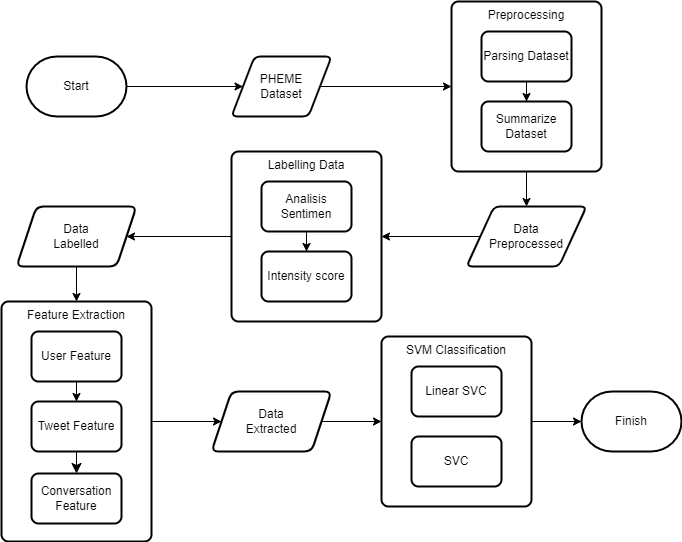

The diagram above was exported from draw.io. Its source (the exported page's mxGraphModel, read from the mxfile embedded in the PNG):
<mxGraphModel dx="1379" dy="595" grid="1" gridSize="10" guides="1" tooltips="1" connect="1" arrows="1" fold="1" page="1" pageScale="1" pageWidth="827" pageHeight="1169" math="0" shadow="0">
  <root>
    <mxCell id="WIyWlLk6GJQsqaUBKTNV-0" />
    <mxCell id="WIyWlLk6GJQsqaUBKTNV-1" parent="WIyWlLk6GJQsqaUBKTNV-0" />
    <mxCell id="SREO2T2vPf5-gO_sJwmX-5" value="" style="edgeStyle=orthogonalEdgeStyle;rounded=0;orthogonalLoop=1;jettySize=auto;html=1;" parent="WIyWlLk6GJQsqaUBKTNV-1" source="SREO2T2vPf5-gO_sJwmX-0" target="SREO2T2vPf5-gO_sJwmX-3" edge="1">
      <mxGeometry relative="1" as="geometry" />
    </mxCell>
    <mxCell id="SREO2T2vPf5-gO_sJwmX-0" value="Start" style="strokeWidth=2;html=1;shape=mxgraph.flowchart.terminator;whiteSpace=wrap;" parent="WIyWlLk6GJQsqaUBKTNV-1" vertex="1">
      <mxGeometry x="75" y="410" width="100" height="60" as="geometry" />
    </mxCell>
    <mxCell id="SREO2T2vPf5-gO_sJwmX-7" value="" style="edgeStyle=orthogonalEdgeStyle;rounded=0;orthogonalLoop=1;jettySize=auto;html=1;" parent="WIyWlLk6GJQsqaUBKTNV-1" source="SREO2T2vPf5-gO_sJwmX-3" target="SREO2T2vPf5-gO_sJwmX-6" edge="1">
      <mxGeometry relative="1" as="geometry" />
    </mxCell>
    <mxCell id="SREO2T2vPf5-gO_sJwmX-3" value="PHEME&lt;br&gt;Dataset" style="shape=parallelogram;html=1;strokeWidth=2;perimeter=parallelogramPerimeter;whiteSpace=wrap;rounded=1;arcSize=12;size=0.23;" parent="WIyWlLk6GJQsqaUBKTNV-1" vertex="1">
      <mxGeometry x="280" y="410" width="100" height="60" as="geometry" />
    </mxCell>
    <mxCell id="SREO2T2vPf5-gO_sJwmX-13" value="" style="edgeStyle=orthogonalEdgeStyle;rounded=0;orthogonalLoop=1;jettySize=auto;html=1;" parent="WIyWlLk6GJQsqaUBKTNV-1" source="SREO2T2vPf5-gO_sJwmX-6" target="SREO2T2vPf5-gO_sJwmX-12" edge="1">
      <mxGeometry relative="1" as="geometry" />
    </mxCell>
    <mxCell id="SREO2T2vPf5-gO_sJwmX-6" value="Preprocessing" style="rounded=1;whiteSpace=wrap;html=1;absoluteArcSize=1;arcSize=14;strokeWidth=2;verticalAlign=top;" parent="WIyWlLk6GJQsqaUBKTNV-1" vertex="1">
      <mxGeometry x="500" y="355" width="150" height="170" as="geometry" />
    </mxCell>
    <mxCell id="SREO2T2vPf5-gO_sJwmX-11" value="" style="edgeStyle=orthogonalEdgeStyle;rounded=0;orthogonalLoop=1;jettySize=auto;html=1;" parent="WIyWlLk6GJQsqaUBKTNV-1" source="SREO2T2vPf5-gO_sJwmX-8" target="SREO2T2vPf5-gO_sJwmX-10" edge="1">
      <mxGeometry relative="1" as="geometry" />
    </mxCell>
    <mxCell id="SREO2T2vPf5-gO_sJwmX-8" value="Parsing Dataset" style="rounded=1;whiteSpace=wrap;html=1;absoluteArcSize=1;arcSize=14;strokeWidth=2;" parent="WIyWlLk6GJQsqaUBKTNV-1" vertex="1">
      <mxGeometry x="530" y="385" width="90" height="50" as="geometry" />
    </mxCell>
    <mxCell id="SREO2T2vPf5-gO_sJwmX-10" value="Summarize Dataset" style="rounded=1;whiteSpace=wrap;html=1;absoluteArcSize=1;arcSize=14;strokeWidth=2;" parent="WIyWlLk6GJQsqaUBKTNV-1" vertex="1">
      <mxGeometry x="530" y="455" width="90" height="50" as="geometry" />
    </mxCell>
    <mxCell id="SREO2T2vPf5-gO_sJwmX-20" value="" style="edgeStyle=orthogonalEdgeStyle;rounded=0;orthogonalLoop=1;jettySize=auto;html=1;entryX=1;entryY=0.5;entryDx=0;entryDy=0;" parent="WIyWlLk6GJQsqaUBKTNV-1" source="SREO2T2vPf5-gO_sJwmX-12" target="SREO2T2vPf5-gO_sJwmX-14" edge="1">
      <mxGeometry relative="1" as="geometry" />
    </mxCell>
    <mxCell id="SREO2T2vPf5-gO_sJwmX-12" value="Data &lt;br&gt;Preprocessed" style="shape=parallelogram;html=1;strokeWidth=2;perimeter=parallelogramPerimeter;whiteSpace=wrap;rounded=1;arcSize=12;size=0.23;" parent="WIyWlLk6GJQsqaUBKTNV-1" vertex="1">
      <mxGeometry x="515" y="560" width="120" height="60" as="geometry" />
    </mxCell>
    <mxCell id="SREO2T2vPf5-gO_sJwmX-22" value="" style="edgeStyle=orthogonalEdgeStyle;rounded=0;orthogonalLoop=1;jettySize=auto;html=1;" parent="WIyWlLk6GJQsqaUBKTNV-1" source="SREO2T2vPf5-gO_sJwmX-14" target="SREO2T2vPf5-gO_sJwmX-21" edge="1">
      <mxGeometry relative="1" as="geometry" />
    </mxCell>
    <mxCell id="SREO2T2vPf5-gO_sJwmX-14" value="Labelling Data" style="rounded=1;whiteSpace=wrap;html=1;absoluteArcSize=1;arcSize=14;strokeWidth=2;verticalAlign=top;" parent="WIyWlLk6GJQsqaUBKTNV-1" vertex="1">
      <mxGeometry x="280" y="505" width="150" height="170" as="geometry" />
    </mxCell>
    <mxCell id="SREO2T2vPf5-gO_sJwmX-15" value="" style="edgeStyle=orthogonalEdgeStyle;rounded=0;orthogonalLoop=1;jettySize=auto;html=1;" parent="WIyWlLk6GJQsqaUBKTNV-1" source="SREO2T2vPf5-gO_sJwmX-16" target="SREO2T2vPf5-gO_sJwmX-17" edge="1">
      <mxGeometry relative="1" as="geometry" />
    </mxCell>
    <mxCell id="SREO2T2vPf5-gO_sJwmX-16" value="Analisis Sentimen" style="rounded=1;whiteSpace=wrap;html=1;absoluteArcSize=1;arcSize=14;strokeWidth=2;" parent="WIyWlLk6GJQsqaUBKTNV-1" vertex="1">
      <mxGeometry x="310" y="535" width="90" height="50" as="geometry" />
    </mxCell>
    <mxCell id="SREO2T2vPf5-gO_sJwmX-17" value="Intensity score" style="rounded=1;whiteSpace=wrap;html=1;absoluteArcSize=1;arcSize=14;strokeWidth=2;" parent="WIyWlLk6GJQsqaUBKTNV-1" vertex="1">
      <mxGeometry x="310" y="605" width="90" height="50" as="geometry" />
    </mxCell>
    <mxCell id="SREO2T2vPf5-gO_sJwmX-27" value="" style="edgeStyle=orthogonalEdgeStyle;rounded=0;orthogonalLoop=1;jettySize=auto;html=1;" parent="WIyWlLk6GJQsqaUBKTNV-1" source="SREO2T2vPf5-gO_sJwmX-21" target="SREO2T2vPf5-gO_sJwmX-23" edge="1">
      <mxGeometry relative="1" as="geometry" />
    </mxCell>
    <mxCell id="SREO2T2vPf5-gO_sJwmX-21" value="Data &lt;br&gt;Labelled" style="shape=parallelogram;perimeter=parallelogramPerimeter;whiteSpace=wrap;html=1;fixedSize=1;verticalAlign=middle;rounded=1;arcSize=14;strokeWidth=2;" parent="WIyWlLk6GJQsqaUBKTNV-1" vertex="1">
      <mxGeometry x="65" y="560" width="120" height="60" as="geometry" />
    </mxCell>
    <mxCell id="SREO2T2vPf5-gO_sJwmX-29" value="" style="edgeStyle=orthogonalEdgeStyle;rounded=0;orthogonalLoop=1;jettySize=auto;html=1;" parent="WIyWlLk6GJQsqaUBKTNV-1" source="SREO2T2vPf5-gO_sJwmX-23" target="SREO2T2vPf5-gO_sJwmX-28" edge="1">
      <mxGeometry relative="1" as="geometry" />
    </mxCell>
    <mxCell id="SREO2T2vPf5-gO_sJwmX-23" value="Feature Extraction" style="rounded=1;whiteSpace=wrap;html=1;absoluteArcSize=1;arcSize=14;strokeWidth=2;verticalAlign=top;" parent="WIyWlLk6GJQsqaUBKTNV-1" vertex="1">
      <mxGeometry x="50" y="655" width="150" height="240" as="geometry" />
    </mxCell>
    <mxCell id="SREO2T2vPf5-gO_sJwmX-24" value="" style="edgeStyle=orthogonalEdgeStyle;rounded=0;orthogonalLoop=1;jettySize=auto;html=1;" parent="WIyWlLk6GJQsqaUBKTNV-1" source="SREO2T2vPf5-gO_sJwmX-25" target="SREO2T2vPf5-gO_sJwmX-26" edge="1">
      <mxGeometry relative="1" as="geometry" />
    </mxCell>
    <mxCell id="SREO2T2vPf5-gO_sJwmX-25" value="User Feature" style="rounded=1;whiteSpace=wrap;html=1;absoluteArcSize=1;arcSize=14;strokeWidth=2;" parent="WIyWlLk6GJQsqaUBKTNV-1" vertex="1">
      <mxGeometry x="80" y="685" width="90" height="50" as="geometry" />
    </mxCell>
    <mxCell id="a9z2TFiUeAgDDSBhKSOw-1" value="" style="edgeStyle=none;curved=1;rounded=0;orthogonalLoop=1;jettySize=auto;html=1;fontSize=12;startSize=8;endSize=8;" edge="1" parent="WIyWlLk6GJQsqaUBKTNV-1" source="SREO2T2vPf5-gO_sJwmX-26" target="a9z2TFiUeAgDDSBhKSOw-0">
      <mxGeometry relative="1" as="geometry" />
    </mxCell>
    <mxCell id="SREO2T2vPf5-gO_sJwmX-26" value="Tweet Feature" style="rounded=1;whiteSpace=wrap;html=1;absoluteArcSize=1;arcSize=14;strokeWidth=2;" parent="WIyWlLk6GJQsqaUBKTNV-1" vertex="1">
      <mxGeometry x="80" y="755" width="90" height="50" as="geometry" />
    </mxCell>
    <mxCell id="SREO2T2vPf5-gO_sJwmX-34" value="" style="edgeStyle=orthogonalEdgeStyle;rounded=0;orthogonalLoop=1;jettySize=auto;html=1;" parent="WIyWlLk6GJQsqaUBKTNV-1" source="SREO2T2vPf5-gO_sJwmX-28" target="SREO2T2vPf5-gO_sJwmX-30" edge="1">
      <mxGeometry relative="1" as="geometry" />
    </mxCell>
    <mxCell id="SREO2T2vPf5-gO_sJwmX-28" value="Data &lt;br&gt;Extracted" style="shape=parallelogram;perimeter=parallelogramPerimeter;whiteSpace=wrap;html=1;fixedSize=1;verticalAlign=middle;rounded=1;arcSize=14;strokeWidth=2;" parent="WIyWlLk6GJQsqaUBKTNV-1" vertex="1">
      <mxGeometry x="260" y="745" width="120" height="60" as="geometry" />
    </mxCell>
    <mxCell id="SREO2T2vPf5-gO_sJwmX-36" value="" style="edgeStyle=orthogonalEdgeStyle;rounded=0;orthogonalLoop=1;jettySize=auto;html=1;" parent="WIyWlLk6GJQsqaUBKTNV-1" source="SREO2T2vPf5-gO_sJwmX-30" target="SREO2T2vPf5-gO_sJwmX-35" edge="1">
      <mxGeometry relative="1" as="geometry" />
    </mxCell>
    <mxCell id="SREO2T2vPf5-gO_sJwmX-30" value="SVM Classification" style="rounded=1;whiteSpace=wrap;html=1;absoluteArcSize=1;arcSize=14;strokeWidth=2;verticalAlign=top;" parent="WIyWlLk6GJQsqaUBKTNV-1" vertex="1">
      <mxGeometry x="430" y="690" width="150" height="170" as="geometry" />
    </mxCell>
    <mxCell id="SREO2T2vPf5-gO_sJwmX-32" value="Linear SVC" style="rounded=1;whiteSpace=wrap;html=1;absoluteArcSize=1;arcSize=14;strokeWidth=2;" parent="WIyWlLk6GJQsqaUBKTNV-1" vertex="1">
      <mxGeometry x="460" y="720" width="90" height="50" as="geometry" />
    </mxCell>
    <mxCell id="SREO2T2vPf5-gO_sJwmX-33" value="&lt;span style=&quot;font-style: normal;&quot;&gt;SVC&lt;/span&gt;" style="rounded=1;whiteSpace=wrap;html=1;absoluteArcSize=1;arcSize=14;strokeWidth=2;fontStyle=2" parent="WIyWlLk6GJQsqaUBKTNV-1" vertex="1">
      <mxGeometry x="460" y="790" width="90" height="50" as="geometry" />
    </mxCell>
    <mxCell id="SREO2T2vPf5-gO_sJwmX-35" value="Finish" style="strokeWidth=2;html=1;shape=mxgraph.flowchart.terminator;whiteSpace=wrap;" parent="WIyWlLk6GJQsqaUBKTNV-1" vertex="1">
      <mxGeometry x="630" y="745" width="100" height="60" as="geometry" />
    </mxCell>
    <mxCell id="a9z2TFiUeAgDDSBhKSOw-0" value="Conversation Feature" style="rounded=1;whiteSpace=wrap;html=1;absoluteArcSize=1;arcSize=14;strokeWidth=2;" vertex="1" parent="WIyWlLk6GJQsqaUBKTNV-1">
      <mxGeometry x="80" y="827" width="90" height="50" as="geometry" />
    </mxCell>
  </root>
</mxGraphModel>